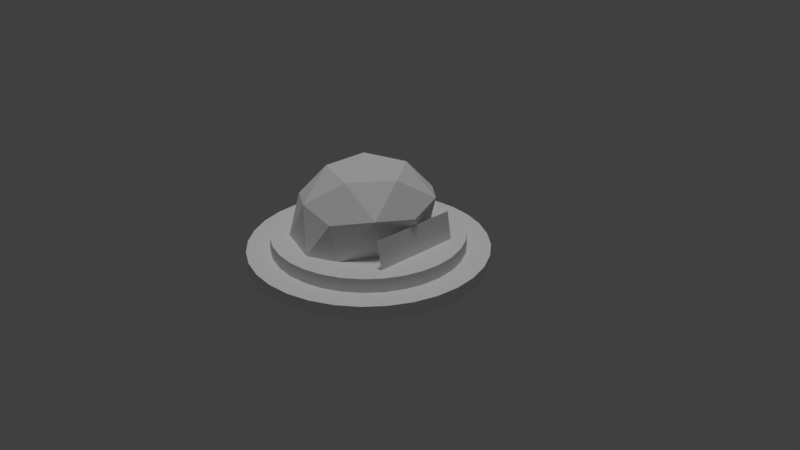 # Source: bushmaster.blend  (saved by Blender 2.79.0; exported with 4.5.12 LTS)
import bpy
from mathutils import Matrix  # noqa: F401  (used for matrix-valued properties, if any)

bpy.ops.wm.read_factory_settings(use_empty=True)
scene = bpy.context.scene
scene.name = 'Scene'

# ---- collections
col_collection_1 = bpy.data.collections.new('Collection 1'); scene.collection.children.link(col_collection_1)

# ---- images (referenced by path relative to the original .blend; pixels are not part of the script)
import os
ASSET_DIR = os.environ.get("B2B_ASSET_DIR", "")  # directory of the original .blend (textures are referenced by path, not embedded)
HERE = os.path.dirname(os.path.abspath(__file__))  # packed textures are extracted next to this script under _unpacked/

def load_image(name, relpath, width, height, colorspace="sRGB"):
    """Load a texture the original file referenced (path relative to the .blend, or extracted next to this script)."""
    p = next((c for c in (os.path.join(HERE, relpath), os.path.join(ASSET_DIR, relpath)) if relpath and os.path.exists(c)), "")
    if p:
        img = bpy.data.images.load(p, check_existing=True)
        img.name = name
    else:  # same state as the original file: an image datablock whose file is absent (Cycles renders it pink)
        img = bpy.data.images.new(name, width, height)
        img.source = "FILE"
        img.filepath = "//" + (relpath or name)
    img.colorspace_settings.name = colorspace
    return img
img_plaq = load_image('plaq', '', 100, 100, 'sRGB')
img_sign_001 = load_image('sign.001', '', 100, 100, 'sRGB')
img_bush_001 = load_image('bush.001', '', 100, 100, 'sRGB')

# ---- materials (node trees are filled in below, after node groups)
mat_material_004 = bpy.data.materials.new('Material.004')
mat_material_004.alpha_threshold = 0.0
mat_material_004.use_transparent_shadow = False
mat_material_004.roughness = 0.5
mat_material_003 = bpy.data.materials.new('Material.003')
mat_material_003.alpha_threshold = 0.0
mat_material_003.use_transparent_shadow = False
mat_material_003.roughness = 0.5
mat_material_001 = bpy.data.materials.new('Material.001')
mat_material_001.alpha_threshold = 0.0
mat_material_001.use_transparent_shadow = False
mat_material_001.roughness = 0.5

# ---- material node trees

# ---- world
world_world = bpy.data.worlds.new('World'); scene.world = world_world
world_world.color = (0.05088, 0.05088, 0.05088)
world_world.use_sun_shadow = False
world_world.sun_shadow_jitter_overblur = 0.0
world_world.cycles.sampling_method = 'MANUAL'

# ---- cameras
cam_camera = bpy.data.cameras.new('Camera')
cam_camera.clip_end = 100.0
cam_camera.lens = 35.0
cam_camera.sensor_width = 32.0
cam_camera.sensor_height = 18.0
cam_camera.ortho_scale = 7.314
cam_camera.dof.focus_distance = 0.0
cam_camera.dof.aperture_fstop = 128.0

# ---- lights
light_sun = bpy.data.lights.new('Sun', 'SUN')
light_sun.transmission_factor = 0.0
light_sun.angle = 0.1993
light_sun.energy = 1.0
light_sun.shadow_buffer_clip_start = 0.5
light_sun.shadow_soft_size = 0.1
light_sun.shadow_cascade_max_distance = 1000.0

# ---- meshes
me_circle = bpy.data.meshes.new('Circle')
me_circle.from_pydata([(0.0, 1.0, 0.0), (-0.1951, 0.9808, 0.0), (-0.3827, 0.9239, 0.0), (-0.5556, 0.8315, 0.0), (-0.7071, 0.7071, 0.0), (-0.8315, 0.5556, 0.0), (-0.9239, 0.3827, 0.0), (-0.9808, 0.1951, 0.0), (-1.0, 7.55e-08, 0.0), (-0.9808, -0.1951, 0.0), (-0.9239, -0.3827, 0.0), (-0.8315, -0.5556, 0.0), (-0.7071, -0.7071, 0.0), (-0.5556, -0.8315, 0.0), (-0.3827, -0.9239, 0.0), (-0.1951, -0.9808, 0.0), (3.258e-07, -1.0, 0.0), (0.1951, -0.9808, 0.0), (0.3827, -0.9239, 0.0), (0.5556, -0.8315, 0.0), (0.7071, -0.7071, 0.0), (0.8315, -0.5556, 0.0), (0.9239, -0.3827, 0.0), (0.9808, -0.1951, 0.0), (1.0, 9.656e-07, 0.0), (0.9808, 0.1951, 0.0), (0.9239, 0.3827, 0.0), (0.8315, 0.5556, 0.0), (0.7071, 0.7071, 0.0), (0.5556, 0.8315, 0.0), (0.3827, 0.9239, 0.0), (0.1951, 0.9808, 0.0), (0.0, 1.0, -0.1424), (-0.1951, 0.9808, -0.1424), (-0.3827, 0.9239, -0.1424), (-0.5556, 0.8315, -0.1424), (-0.7071, 0.7071, -0.1424), (-0.8315, 0.5556, -0.1424), (-0.9239, 0.3827, -0.1424), (-0.9808, 0.1951, -0.1424), (-1.0, 7.55e-08, -0.1424), (-0.9808, -0.1951, -0.1424), (-0.9239, -0.3827, -0.1424), (-0.8315, -0.5556, -0.1424), (-0.7071, -0.7071, -0.1424), (-0.5556, -0.8315, -0.1424), (-0.3827, -0.9239, -0.1424), (-0.1951, -0.9808, -0.1424), (3.258e-07, -1.0, -0.1424), (0.1951, -0.9808, -0.1424), (0.3827, -0.9239, -0.1424), (0.5556, -0.8315, -0.1424), (0.7071, -0.7071, -0.1424), (0.8315, -0.5556, -0.1424), (0.9239, -0.3827, -0.1424), (0.9808, -0.1951, -0.1424), (1.0, 9.656e-07, -0.1424), (0.9808, 0.1951, -0.1424), (0.9239, 0.3827, -0.1424), (0.8315, 0.5556, -0.1424), (0.7071, 0.7071, -0.1424), (0.5556, 0.8315, -0.1424), (0.3827, 0.9239, -0.1424), (0.1951, 0.9808, -0.1424), (2.94e-08, 1.248, -0.1424), (-0.2434, 1.224, -0.1424), (-0.4774, 1.153, -0.1424), (-0.6931, 1.037, -0.1424), (-0.8822, 0.8822, -0.1424), (-1.037, 0.6931, -0.1424), (-1.153, 0.4774, -0.1424), (-1.224, 0.2434, -0.1424), (-1.248, 2.363e-08, -0.1424), (-1.224, -0.2434, -0.1424), (-1.153, -0.4774, -0.1424), (-1.037, -0.6931, -0.1424), (-0.8822, -0.8822, -0.1424), (-0.6931, -1.037, -0.1424), (-0.4774, -1.153, -0.1424), (-0.2434, -1.224, -0.1424), (4.359e-07, -1.248, -0.1424), (0.2434, -1.224, -0.1424), (0.4774, -1.153, -0.1424), (0.6931, -1.037, -0.1424), (0.8822, -0.8822, -0.1424), (1.037, -0.6931, -0.1424), (1.153, -0.4774, -0.1424), (1.224, -0.2434, -0.1424), (1.248, 1.134e-06, -0.1424), (1.224, 0.2434, -0.1424), (1.153, 0.4774, -0.1424), (1.037, 0.6931, -0.1424), (0.8822, 0.8822, -0.1424), (0.6931, 1.037, -0.1424), (0.4774, 1.153, -0.1424), (0.2434, 1.224, -0.1424), (2.94e-08, 1.248, -0.2798), (-0.2434, 1.224, -0.2798), (-0.4774, 1.153, -0.2798), (-0.6931, 1.037, -0.2798), (-0.8822, 0.8822, -0.2798), (-1.037, 0.6931, -0.2798), (-1.153, 0.4774, -0.2798), (-1.224, 0.2434, -0.2798), (-1.248, 2.363e-08, -0.2798), (-1.224, -0.2434, -0.2798), (-1.153, -0.4774, -0.2798), (-1.037, -0.6931, -0.2798), (-0.8822, -0.8822, -0.2798), (-0.6931, -1.037, -0.2798), (-0.4774, -1.153, -0.2798), (-0.2434, -1.224, -0.2798), (4.359e-07, -1.248, -0.2798), (0.2434, -1.224, -0.2798), (0.4774, -1.153, -0.2798), (0.6931, -1.037, -0.2798), (0.8822, -0.8822, -0.2798), (1.037, -0.6931, -0.2798), (1.153, -0.4774, -0.2798), (1.224, -0.2434, -0.2798), (1.248, 1.134e-06, -0.2798), (1.224, 0.2434, -0.2798), (1.153, 0.4774, -0.2798), (1.037, 0.6931, -0.2798), (0.8822, 0.8822, -0.2798), (0.6931, 1.037, -0.2798), (0.4774, 1.153, -0.2798), (0.2434, 1.224, -0.2798), (0.651, -0.4687, 0.2871), (0.7075, -0.4687, -0.006739), (0.651, 0.4687, 0.2871), (0.7075, 0.4687, -0.006739), (0.2219, -0.6828, 0.359), (-0.5808, -0.422, 0.359), (-0.5808, 0.422, 0.359), (0.2219, 0.6828, 0.359), (0.669, 0.0, 0.359), (0.0, 0.0, 0.8027), (0.519, -0.248, 0.0), (0.5641, 0.248, 0.0), (0.0, -0.8027, 0.0), (0.3091, -0.6494, 0.0), (-0.7504, -0.248, 0.0), (-0.4718, -0.6494, 0.0), (-0.3456, 0.6191, 0.0), (-0.6007, 0.248, 0.0), (0.3118, 0.4546, 0.0), (0.0, 0.4984, 0.0), (0.5524, -0.4013, 0.422), (-0.211, -0.6494, 0.422), (-0.6828, 0.0, 0.422), (-0.211, 0.6494, 0.422), (0.5524, 0.4013, 0.422), (0.1304, -0.4013, 0.6828), (0.422, 0.0, 0.6828), (-0.3414, -0.248, 0.6828), (-0.3414, 0.248, 0.6828), (0.1304, 0.4013, 0.6828)], [], [(0, 31, 30, 29, 28, 27, 26, 25, 24, 23, 22, 21, 20, 19, 18, 17, 16, 15, 14, 13, 12, 11, 10, 9, 8, 7, 6, 5, 4, 3, 2, 1), (51, 52, 84, 83), (24, 25, 57, 56), (11, 12, 44, 43), (25, 26, 58, 57), (12, 13, 45, 44), (26, 27, 59, 58), (13, 14, 46, 45), (0, 1, 33, 32), (27, 28, 60, 59), (14, 15, 47, 46), (1, 2, 34, 33), (28, 29, 61, 60), (15, 16, 48, 47), (2, 3, 35, 34), (29, 30, 62, 61), (16, 17, 49, 48), (3, 4, 36, 35), (30, 31, 63, 62), (17, 18, 50, 49), (4, 5, 37, 36), (31, 0, 32, 63), (18, 19, 51, 50), (5, 6, 38, 37), (19, 20, 52, 51), (6, 7, 39, 38), (20, 21, 53, 52), (7, 8, 40, 39), (21, 22, 54, 53), (8, 9, 41, 40), (22, 23, 55, 54), (9, 10, 42, 41), (23, 24, 56, 55), (10, 11, 43, 42), (86, 87, 119, 118), (38, 39, 71, 70), (52, 53, 85, 84), (39, 40, 72, 71), (53, 54, 86, 85), (40, 41, 73, 72), (54, 55, 87, 86), (41, 42, 74, 73), (55, 56, 88, 87), (42, 43, 75, 74), (56, 57, 89, 88), (43, 44, 76, 75), (57, 58, 90, 89), (44, 45, 77, 76), (58, 59, 91, 90), (45, 46, 78, 77), (32, 33, 65, 64), (59, 60, 92, 91), (46, 47, 79, 78), (33, 34, 66, 65), (60, 61, 93, 92), (47, 48, 80, 79), (34, 35, 67, 66), (61, 62, 94, 93), (48, 49, 81, 80), (35, 36, 68, 67), (62, 63, 95, 94), (49, 50, 82, 81), (36, 37, 69, 68), (63, 32, 64, 95), (50, 51, 83, 82), (37, 38, 70, 69), (96, 97, 98, 99, 100, 101, 102, 103, 104, 105, 106, 107, 108, 109, 110, 111, 112, 113, 114, 115, 116, 117, 118, 119, 120, 121, 122, 123, 124, 125, 126, 127), (73, 74, 106, 105), (87, 88, 120, 119), (74, 75, 107, 106), (88, 89, 121, 120), (75, 76, 108, 107), (89, 90, 122, 121), (76, 77, 109, 108), (90, 91, 123, 122), (77, 78, 110, 109), (64, 65, 97, 96), (91, 92, 124, 123), (78, 79, 111, 110), (65, 66, 98, 97), (92, 93, 125, 124), (79, 80, 112, 111), (66, 67, 99, 98), (93, 94, 126, 125), (80, 81, 113, 112), (67, 68, 100, 99), (94, 95, 127, 126), (81, 82, 114, 113), (68, 69, 101, 100), (95, 64, 96, 127), (82, 83, 115, 114), (69, 70, 102, 101), (83, 84, 116, 115), (70, 71, 103, 102), (84, 85, 117, 116), (71, 72, 104, 103), (85, 86, 118, 117), (72, 73, 105, 104), (128, 129, 131, 130), (132, 148, 153), (133, 149, 155), (134, 150, 156), (135, 151, 157), (136, 152, 154), (154, 157, 137), (154, 152, 157), (152, 135, 157), (157, 156, 137), (157, 151, 156), (151, 134, 156), (156, 155, 137), (156, 150, 155), (150, 133, 155), (155, 153, 137), (155, 149, 153), (149, 132, 153), (153, 154, 137), (153, 148, 154), (148, 136, 154), (139, 152, 136), (139, 146, 152), (146, 135, 152), (147, 151, 135), (147, 144, 151), (144, 134, 151), (145, 150, 134), (145, 142, 150), (142, 133, 150), (143, 149, 133), (143, 140, 149), (140, 132, 149), (141, 148, 132), (141, 138, 148), (138, 136, 148), (146, 147, 135), (144, 145, 134), (142, 143, 133), (140, 141, 132), (138, 139, 136)])
me_circle.polygons.foreach_set('material_index', [0, 0, 0, 0, 0, 0, 0, 0, 0, 0, 0, 0, 0, 0, 0, 0, 0, 0, 0, 0, 0, 0, 0, 0, 0, 0, 0, 0, 0, 0, 0, 0, 0, 0, 0, 0, 0, 0, 0, 0, 0, 0, 0, 0, 0, 0, 0, 0, 0, 0, 0, 0, 0, 0, 0, 0, 0, 0, 0, 0, 0, 0, 0, 0, 0, 0, 0, 0, 0, 0, 0, 0, 0, 0, 0, 0, 0, 0, 0, 0, 0, 0, 0, 0, 0, 0, 0, 0, 0, 0, 0, 0, 0, 0, 0, 0, 0, 0, 1, 2, 2, 2, 2, 2, 2, 2, 2, 2, 2, 2, 2, 2, 2, 2, 2, 2, 2, 2, 2, 2, 2, 2, 2, 2, 2, 2, 2, 2, 2, 2, 2, 2, 2, 2, 2, 2, 2, 2, 2])
_uv = me_circle.uv_layers.new(name='UVMap')
_uv.uv.foreach_set('vector', [0.1778, 0.07357, 0.1722, 0.07564, 0.1664, 0.07669, 0.1604, 0.07669, 0.1545, 0.07564, 0.149, 0.07357, 0.144, 0.07058, 0.1398, 0.06676, 0.1365, 0.06228, 0.1342, 0.0573, 0.133, 0.05201, 0.133, 0.04661, 0.1342, 0.04132, 0.1365, 0.03634, 0.1398, 0.03185, 0.144, 0.02804, 0.149, 0.02504, 0.1545, 0.02298, 0.1604, 0.02193, 0.1664, 0.02193, 0.1722, 0.02298, 0.1778, 0.02504, 0.1827, 0.02804, 0.187, 0.03185, 0.1903, 0.03634, 0.1926, 0.04132, 0.1937, 0.04661, 0.1937, 0.05201, 0.1926, 0.0573, 0.1903, 0.06228, 0.187, 0.06676, 0.1827, 0.07058, 0.1089, 0.03182, 0.1034, 0.02976, 0.1055, 0.02324, 0.1124, 0.02582, 0.1714, 0.1077, 0.1714, 0.1122, 0.1671, 0.1122, 0.1671, 0.1077, 0.1621, 0.1122, 0.1621, 0.1077, 0.1665, 0.1077, 0.1665, 0.1122, 0.1572, 0.116, 0.1572, 0.1115, 0.1615, 0.1115, 0.1615, 0.116, 0.1621, 0.1077, 0.1621, 0.1027, 0.1665, 0.1027, 0.1665, 0.1077, 0.1572, 0.1115, 0.1572, 0.1065, 0.1615, 0.1065, 0.1615, 0.1115, 0.1621, 0.1027, 0.1621, 0.09739, 0.1665, 0.09739, 0.1665, 0.1027, 0.1572, 0.08105, 0.1572, 0.07724, 0.1615, 0.07724, 0.1615, 0.08105, 0.1572, 0.1065, 0.1572, 0.1012, 0.1615, 0.1012, 0.1615, 0.1065, 0.1621, 0.09739, 0.1621, 0.092, 0.1665, 0.092, 0.1665, 0.09739, 0.1474, 0.1198, 0.1474, 0.116, 0.1518, 0.116, 0.1518, 0.1198, 0.1572, 0.1012, 0.1572, 0.09581, 0.1615, 0.09581, 0.1615, 0.1012, 0.1621, 0.092, 0.1621, 0.08671, 0.1665, 0.08671, 0.1665, 0.092, 0.1474, 0.116, 0.1474, 0.1115, 0.1518, 0.1115, 0.1518, 0.116, 0.1572, 0.09581, 0.1572, 0.09052, 0.1615, 0.09052, 0.1615, 0.09581, 0.1621, 0.08671, 0.1621, 0.08173, 0.1665, 0.08173, 0.1665, 0.08671, 0.1474, 0.1115, 0.1474, 0.1065, 0.1518, 0.1065, 0.1518, 0.1115, 0.1572, 0.09052, 0.1572, 0.08554, 0.1615, 0.08554, 0.1615, 0.09052, 0.1621, 0.08173, 0.1621, 0.07724, 0.1665, 0.07724, 0.1665, 0.08173, 0.1474, 0.1065, 0.1474, 0.1012, 0.1518, 0.1012, 0.1518, 0.1065, 0.1572, 0.08554, 0.1572, 0.08105, 0.1615, 0.08105, 0.1615, 0.08554, 0.1714, 0.07724, 0.1714, 0.08173, 0.1671, 0.08173, 0.1671, 0.07724, 0.1474, 0.1012, 0.1474, 0.09581, 0.1518, 0.09581, 0.1518, 0.1012, 0.1714, 0.08173, 0.1714, 0.08671, 0.1671, 0.08671, 0.1671, 0.08173, 0.1474, 0.09581, 0.1474, 0.09052, 0.1518, 0.09052, 0.1518, 0.09581, 0.1714, 0.08671, 0.1714, 0.092, 0.1671, 0.092, 0.1671, 0.08671, 0.1474, 0.09052, 0.1474, 0.08554, 0.1518, 0.08554, 0.1518, 0.09052, 0.1714, 0.092, 0.1714, 0.09739, 0.1671, 0.09739, 0.1671, 0.092, 0.1474, 0.08554, 0.1474, 0.08105, 0.1518, 0.08105, 0.1518, 0.08554, 0.1714, 0.09739, 0.1714, 0.1027, 0.1671, 0.1027, 0.1671, 0.09739, 0.1474, 0.08105, 0.1474, 0.07724, 0.1518, 0.07724, 0.1518, 0.08105, 0.1714, 0.1027, 0.1714, 0.1077, 0.1671, 0.1077, 0.1671, 0.1027, 0.1621, 0.116, 0.1621, 0.1122, 0.1665, 0.1122, 0.1665, 0.116, 0.1566, 0.1024, 0.1566, 0.109, 0.1524, 0.109, 0.1524, 0.1024, 0.09749, 0.08347, 0.1034, 0.08242, 0.1055, 0.08894, 0.09823, 0.09025, 0.1034, 0.02976, 0.09749, 0.02871, 0.09823, 0.02193, 0.1055, 0.02324, 0.1034, 0.08242, 0.1089, 0.08035, 0.1124, 0.08636, 0.1055, 0.08894, 0.09749, 0.02871, 0.09151, 0.02871, 0.09077, 0.02193, 0.09823, 0.02193, 0.1089, 0.08035, 0.1139, 0.07736, 0.1187, 0.08262, 0.1124, 0.08636, 0.09151, 0.02871, 0.08564, 0.02976, 0.08344, 0.02324, 0.09077, 0.02193, 0.1139, 0.07736, 0.1181, 0.07354, 0.1239, 0.07787, 0.1187, 0.08262, 0.08564, 0.02976, 0.08011, 0.03182, 0.07655, 0.02582, 0.08344, 0.02324, 0.1181, 0.07354, 0.1214, 0.06906, 0.1281, 0.07227, 0.1239, 0.07787, 0.08011, 0.03182, 0.07514, 0.03482, 0.07034, 0.02955, 0.07655, 0.02582, 0.1214, 0.06906, 0.1237, 0.06408, 0.1309, 0.06605, 0.1281, 0.07227, 0.07514, 0.03482, 0.07091, 0.03863, 0.06506, 0.03431, 0.07034, 0.02955, 0.1237, 0.06408, 0.1249, 0.05879, 0.1324, 0.05945, 0.1309, 0.06605, 0.07091, 0.03863, 0.06758, 0.04312, 0.06092, 0.03991, 0.06506, 0.03431, 0.1249, 0.05879, 0.1249, 0.05339, 0.1324, 0.05272, 0.1324, 0.05945, 0.06758, 0.06906, 0.07091, 0.07354, 0.06506, 0.07787, 0.06092, 0.07227, 0.06758, 0.04312, 0.06529, 0.0481, 0.05806, 0.04612, 0.06092, 0.03991, 0.1249, 0.05339, 0.1237, 0.0481, 0.1309, 0.04612, 0.1324, 0.05272, 0.07091, 0.07354, 0.07514, 0.07736, 0.07034, 0.08262, 0.06506, 0.07787, 0.06529, 0.0481, 0.06413, 0.05339, 0.05661, 0.05272, 0.05806, 0.04612, 0.1237, 0.0481, 0.1214, 0.04312, 0.1281, 0.03991, 0.1309, 0.04612, 0.07514, 0.07736, 0.08011, 0.08035, 0.07655, 0.08636, 0.07034, 0.08262, 0.06413, 0.05339, 0.06413, 0.05879, 0.05661, 0.05945, 0.05661, 0.05272, 0.1214, 0.04312, 0.1181, 0.03863, 0.1239, 0.03431, 0.1281, 0.03991, 0.08011, 0.08035, 0.08564, 0.08242, 0.08344, 0.08894, 0.07655, 0.08636, 0.06413, 0.05879, 0.06529, 0.06408, 0.05806, 0.06605, 0.05661, 0.05945, 0.1181, 0.03863, 0.1139, 0.03482, 0.1187, 0.02955, 0.1239, 0.03431, 0.08564, 0.08242, 0.09151, 0.08347, 0.09077, 0.09025, 0.08344, 0.08894, 0.06529, 0.06408, 0.06758, 0.06906, 0.06092, 0.07227, 0.05806, 0.06605, 0.1139, 0.03482, 0.1089, 0.03182, 0.1124, 0.02582, 0.1187, 0.02955, 0.09151, 0.08347, 0.09749, 0.08347, 0.09823, 0.09025, 0.09077, 0.09025, 0.08344, 0.09211, 0.09077, 0.0908, 0.09823, 0.0908, 0.1055, 0.09211, 0.1124, 0.09469, 0.1187, 0.09843, 0.1239, 0.1032, 0.1281, 0.1088, 0.1309, 0.115, 0.1324, 0.1216, 0.1324, 0.1283, 0.1309, 0.1349, 0.1281, 0.1411, 0.1239, 0.1467, 0.1187, 0.1515, 0.1124, 0.1552, 0.1055, 0.1578, 0.09823, 0.1591, 0.09077, 0.1591, 0.08344, 0.1578, 0.07655, 0.1552, 0.07034, 0.1515, 0.06506, 0.1467, 0.06092, 0.1411, 0.05806, 0.1349, 0.05661, 0.1283, 0.05661, 0.1216, 0.05806, 0.115, 0.06092, 0.1088, 0.06506, 0.1032, 0.07034, 0.09843, 0.07655, 0.09469, 0.1372, 0.1256, 0.1372, 0.1303, 0.133, 0.1303, 0.133, 0.1256, 0.1566, 0.109, 0.1566, 0.1152, 0.1524, 0.1152, 0.1524, 0.109, 0.1378, 0.1256, 0.1378, 0.1208, 0.142, 0.1208, 0.142, 0.1256, 0.1566, 0.1152, 0.1566, 0.1208, 0.1524, 0.1208, 0.1524, 0.1152, 0.1378, 0.1208, 0.1378, 0.1152, 0.142, 0.1152, 0.142, 0.1208, 0.1468, 0.07724, 0.1468, 0.08284, 0.1426, 0.08284, 0.1426, 0.07724, 0.1378, 0.1152, 0.1378, 0.109, 0.142, 0.109, 0.142, 0.1152, 0.1468, 0.08284, 0.1468, 0.08905, 0.1426, 0.08905, 0.1426, 0.08284, 0.1378, 0.109, 0.1378, 0.1024, 0.142, 0.1024, 0.142, 0.109, 0.1468, 0.1208, 0.1468, 0.1256, 0.1426, 0.1256, 0.1426, 0.1208, 0.1468, 0.08905, 0.1468, 0.09565, 0.1426, 0.09565, 0.1426, 0.08905, 0.1378, 0.1024, 0.1378, 0.09565, 0.142, 0.09565, 0.142, 0.1024, 0.1372, 0.07724, 0.1372, 0.082, 0.133, 0.082, 0.133, 0.07724, 0.1468, 0.09565, 0.1468, 0.1024, 0.1426, 0.1024, 0.1426, 0.09565, 0.1378, 0.09565, 0.1378, 0.08905, 0.142, 0.08905, 0.142, 0.09565, 0.1372, 0.082, 0.1372, 0.08759, 0.133, 0.08759, 0.133, 0.082, 0.1468, 0.1024, 0.1468, 0.109, 0.1426, 0.109, 0.1426, 0.1024, 0.1378, 0.08905, 0.1378, 0.08284, 0.142, 0.08284, 0.142, 0.08905, 0.1372, 0.08759, 0.1372, 0.09381, 0.133, 0.09381, 0.133, 0.08759, 0.1468, 0.109, 0.1468, 0.1152, 0.1426, 0.1152, 0.1426, 0.109, 0.1378, 0.08284, 0.1378, 0.07724, 0.142, 0.07724, 0.142, 0.08284, 0.1372, 0.09381, 0.1372, 0.1004, 0.133, 0.1004, 0.133, 0.09381, 0.1468, 0.1152, 0.1468, 0.1208, 0.1426, 0.1208, 0.1426, 0.1152, 0.1566, 0.07724, 0.1566, 0.08284, 0.1524, 0.08284, 0.1524, 0.07724, 0.1372, 0.1004, 0.1372, 0.1071, 0.133, 0.1071, 0.133, 0.1004, 0.1566, 0.08284, 0.1566, 0.08905, 0.1524, 0.08905, 0.1524, 0.08284, 0.1372, 0.1071, 0.1372, 0.1137, 0.133, 0.1137, 0.133, 0.1071, 0.1566, 0.08905, 0.1566, 0.09565, 0.1524, 0.09565, 0.1524, 0.08905, 0.1372, 0.1137, 0.1372, 0.12, 0.133, 0.12, 0.133, 0.1137, 0.1566, 0.09565, 0.1566, 0.1024, 0.1524, 0.1024, 0.1524, 0.09565, 0.1372, 0.12, 0.1372, 0.1256, 0.133, 0.1256, 0.133, 0.12, 0.6884, 0.1547, 0.6884, 0.0432, 0.9508, 0.03923, 0.9508, 0.1508, 0.1209, 0.7472, 0.1556, 0.7444, 0.1423, 0.7781, 0.08438, 0.8129, 0.09942, 0.7781, 0.1209, 0.8167, 0.09005, 0.8781, 0.08538, 0.9168, 0.06472, 0.885, 0.1623, 0.7645, 0.1908, 0.7444, 0.1959, 0.7799, 0.165, 0.8378, 0.1587, 0.8022, 0.1959, 0.8245, 0.1959, 0.8245, 0.1959, 0.7799, 0.2255, 0.8024, 0.1959, 0.8245, 0.1587, 0.8022, 0.1959, 0.7799, 0.1587, 0.8022, 0.1623, 0.7645, 0.1959, 0.7799, 0.1959, 0.7799, 0.228, 0.7667, 0.2255, 0.8024, 0.1959, 0.7799, 0.1908, 0.7444, 0.228, 0.7667, 0.08671, 0.847, 0.09005, 0.8781, 0.06472, 0.885, 0.1423, 0.8455, 0.1209, 0.8167, 0.1573, 0.8129, 0.1423, 0.8455, 0.09942, 0.8455, 0.1209, 0.8167, 0.09942, 0.8455, 0.08438, 0.8129, 0.1209, 0.8167, 0.1209, 0.8167, 0.1423, 0.7781, 0.1573, 0.8129, 0.1209, 0.8167, 0.09942, 0.7781, 0.1423, 0.7781, 0.09942, 0.7781, 0.1209, 0.7472, 0.1423, 0.7781, 0.228, 0.8389, 0.1959, 0.8245, 0.2255, 0.8024, 0.228, 0.8389, 0.1908, 0.8611, 0.1959, 0.8245, 0.1908, 0.8611, 0.165, 0.8378, 0.1959, 0.8245, 0.2712, 0.8497, 0.2378, 0.8643, 0.2366, 0.8329, 0.1971, 0.8626, 0.1943, 0.8904, 0.1587, 0.8688, 0.1943, 0.8904, 0.1599, 0.9056, 0.1587, 0.8688, 0.1965, 0.918, 0.1605, 0.9408, 0.1599, 0.9056, 0.1965, 0.918, 0.1971, 0.9509, 0.1605, 0.9408, 0.1221, 0.8537, 0.09005, 0.8781, 0.08671, 0.847, 0.1214, 0.8931, 0.08538, 0.9168, 0.09005, 0.8781, 0.1214, 0.8931, 0.1221, 0.9395, 0.08538, 0.9168, 0.1221, 0.9395, 0.09315, 0.9487, 0.08538, 0.9168, 0.06472, 0.783, 0.09942, 0.7781, 0.08438, 0.8129, 0.06472, 0.783, 0.08616, 0.7444, 0.09942, 0.7781, 0.08616, 0.7444, 0.1209, 0.7472, 0.09942, 0.7781, 0.2668, 0.766, 0.2294, 0.7957, 0.2381, 0.7623, 0.2668, 0.766, 0.2669, 0.8061, 0.2294, 0.7957, 0.2669, 0.8061, 0.2366, 0.8329, 0.2294, 0.7957, 0.1943, 0.8904, 0.1965, 0.918, 0.1599, 0.9056, 0.1221, 0.8537, 0.1214, 0.8931, 0.09005, 0.8781, 0.0655, 0.8239, 0.06472, 0.783, 0.08438, 0.8129, 0.2712, 0.7444, 0.2668, 0.766, 0.2381, 0.7623, 0.2669, 0.8061, 0.2712, 0.8497, 0.2366, 0.8329])
me_circle.materials.append(mat_material_004)
me_circle.materials.append(mat_material_003)
me_circle.materials.append(mat_material_001)
me_circle.use_remesh_preserve_volume = False
me_circle.use_remesh_preserve_attributes = False
me_circle.use_mirror_vertex_groups = False
me_circle.update()

# ---- objects
ob_sun = bpy.data.objects.new('Sun', light_sun)
ob_circle = bpy.data.objects.new('Circle', me_circle)
ob_camera = bpy.data.objects.new('Camera', cam_camera)

# ---- transforms, parenting, visibility, modifiers, constraints
ob_sun.location = (0.0, 0.0, 1.8)
ob_sun.lineart.crease_threshold = 0.0
ob_circle.location = (0.0, 0.0, 0.3404)
ob_circle.scale = (1.246, 1.246, 1.246)
ob_circle.lineart.crease_threshold = 0.0
ob_camera.location = (7.481, -6.508, 5.344)
ob_camera.rotation_euler = (1.109, 0.0, 0.8149)
ob_camera.lock_rotations_4d = False
ob_camera.empty_display_type = 'ARROWS'
ob_camera.color = (0.0, 0.0, 0.0, 0.0)
ob_camera.display_type = 'WIRE'
ob_camera.lineart.crease_threshold = 0.0

# ---- collection membership
col_collection_1.objects.link(ob_sun)
col_collection_1.objects.link(ob_circle)
col_collection_1.objects.link(ob_camera)

# ---- scene / render settings (as saved in the file)
scene.camera = ob_camera
scene.frame_start = 1; scene.frame_end = 250; scene.frame_set(1)
scene.render.engine = 'BLENDER_EEVEE_NEXT'
scene.render.resolution_percentage = 50
scene.render.dither_intensity = 0.0
scene.cycles.use_denoising = False
scene.cycles.samples = 128
scene.cycles.sampling_pattern = 'TABULATED_SOBOL'
scene.cycles.use_adaptive_sampling = False
scene.cycles.use_light_tree = False
scene.cycles.blur_glossy = 0.0
scene.cycles.sample_clamp_indirect = 0.0
scene.view_settings.view_transform = 'Standard'
bpy.context.view_layer.update()
